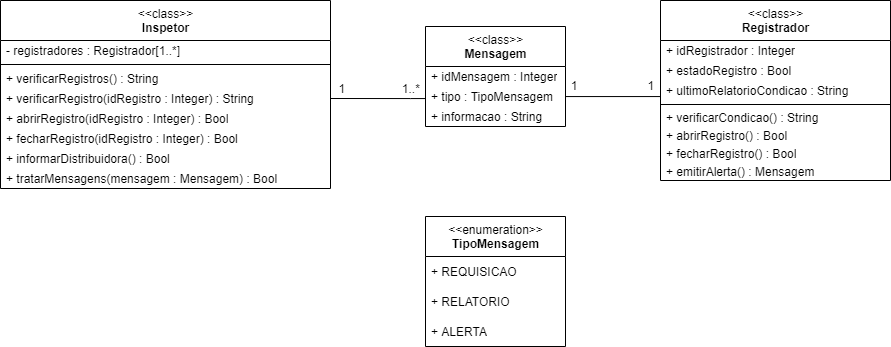

The diagram above was exported from draw.io. Its source (the exported page's mxGraphModel, read from the mxfile embedded in the PNG):
<mxGraphModel dx="1221" dy="715" grid="0" gridSize="10" guides="1" tooltips="1" connect="1" arrows="1" fold="1" page="1" pageScale="1" pageWidth="1169" pageHeight="1654" math="0" shadow="0">
  <root>
    <mxCell id="0" />
    <mxCell id="1" parent="0" />
    <mxCell id="8rIByfhOVvCeUZ-xQIm8-4" value="&amp;lt;&amp;lt;enumeration&amp;gt;&amp;gt;&lt;br&gt;&lt;b&gt;TipoMensagem&lt;/b&gt;" style="swimlane;fontStyle=0;align=center;verticalAlign=top;childLayout=stackLayout;horizontal=1;startSize=40;horizontalStack=0;resizeParent=1;resizeParentMax=0;resizeLast=0;collapsible=0;marginBottom=0;html=1;" parent="1" vertex="1">
      <mxGeometry x="515" y="460" width="140" height="130" as="geometry" />
    </mxCell>
    <mxCell id="8rIByfhOVvCeUZ-xQIm8-5" value="+ REQUISICAO" style="text;html=1;strokeColor=none;fillColor=none;align=left;verticalAlign=middle;spacingLeft=4;spacingRight=4;overflow=hidden;rotatable=0;points=[[0,0.5],[1,0.5]];portConstraint=eastwest;" parent="8rIByfhOVvCeUZ-xQIm8-4" vertex="1">
      <mxGeometry y="40" width="140" height="30" as="geometry" />
    </mxCell>
    <mxCell id="8rIByfhOVvCeUZ-xQIm8-36" value="+ RELATORIO" style="text;html=1;strokeColor=none;fillColor=none;align=left;verticalAlign=middle;spacingLeft=4;spacingRight=4;overflow=hidden;rotatable=0;points=[[0,0.5],[1,0.5]];portConstraint=eastwest;" parent="8rIByfhOVvCeUZ-xQIm8-4" vertex="1">
      <mxGeometry y="70" width="140" height="30" as="geometry" />
    </mxCell>
    <mxCell id="8rIByfhOVvCeUZ-xQIm8-37" value="+ ALERTA" style="text;html=1;strokeColor=none;fillColor=none;align=left;verticalAlign=middle;spacingLeft=4;spacingRight=4;overflow=hidden;rotatable=0;points=[[0,0.5],[1,0.5]];portConstraint=eastwest;" parent="8rIByfhOVvCeUZ-xQIm8-4" vertex="1">
      <mxGeometry y="100" width="140" height="30" as="geometry" />
    </mxCell>
    <mxCell id="8rIByfhOVvCeUZ-xQIm8-6" value="&amp;lt;&amp;lt;class&amp;gt;&amp;gt;&lt;br&gt;&lt;b&gt;Mensagem&lt;/b&gt;" style="swimlane;fontStyle=0;align=center;verticalAlign=top;childLayout=stackLayout;horizontal=1;startSize=40;horizontalStack=0;resizeParent=1;resizeParentMax=0;resizeLast=0;collapsible=0;marginBottom=0;html=1;" parent="1" vertex="1">
      <mxGeometry x="515" y="270" width="140" height="100" as="geometry" />
    </mxCell>
    <mxCell id="8rIByfhOVvCeUZ-xQIm8-45" value="+ idMensagem : Integer" style="text;html=1;strokeColor=none;fillColor=none;align=left;verticalAlign=middle;spacingLeft=4;spacingRight=4;overflow=hidden;rotatable=0;points=[[0,0.5],[1,0.5]];portConstraint=eastwest;" parent="8rIByfhOVvCeUZ-xQIm8-6" vertex="1">
      <mxGeometry y="40" width="140" height="20" as="geometry" />
    </mxCell>
    <mxCell id="8rIByfhOVvCeUZ-xQIm8-8" value="+ tipo : TipoMensagem" style="text;html=1;strokeColor=none;fillColor=none;align=left;verticalAlign=middle;spacingLeft=4;spacingRight=4;overflow=hidden;rotatable=0;points=[[0,0.5],[1,0.5]];portConstraint=eastwest;" parent="8rIByfhOVvCeUZ-xQIm8-6" vertex="1">
      <mxGeometry y="60" width="140" height="20" as="geometry" />
    </mxCell>
    <mxCell id="8rIByfhOVvCeUZ-xQIm8-44" value="+ informacao : String" style="text;html=1;strokeColor=none;fillColor=none;align=left;verticalAlign=middle;spacingLeft=4;spacingRight=4;overflow=hidden;rotatable=0;points=[[0,0.5],[1,0.5]];portConstraint=eastwest;" parent="8rIByfhOVvCeUZ-xQIm8-6" vertex="1">
      <mxGeometry y="80" width="140" height="20" as="geometry" />
    </mxCell>
    <mxCell id="8rIByfhOVvCeUZ-xQIm8-14" value="&amp;lt;&amp;lt;class&amp;gt;&amp;gt;&lt;br&gt;&lt;b&gt;Registrador&lt;/b&gt;" style="swimlane;fontStyle=0;align=center;verticalAlign=top;childLayout=stackLayout;horizontal=1;startSize=40;horizontalStack=0;resizeParent=1;resizeParentMax=0;resizeLast=0;collapsible=0;marginBottom=0;html=1;" parent="1" vertex="1">
      <mxGeometry x="750" y="244" width="230" height="180" as="geometry" />
    </mxCell>
    <mxCell id="8rIByfhOVvCeUZ-xQIm8-16" value="+ idRegistrador : Integer" style="text;html=1;strokeColor=none;fillColor=none;align=left;verticalAlign=middle;spacingLeft=4;spacingRight=4;overflow=hidden;rotatable=0;points=[[0,0.5],[1,0.5]];portConstraint=eastwest;" parent="8rIByfhOVvCeUZ-xQIm8-14" vertex="1">
      <mxGeometry y="40" width="230" height="20" as="geometry" />
    </mxCell>
    <mxCell id="8rIByfhOVvCeUZ-xQIm8-34" value="+ estadoRegistro : Bool" style="text;html=1;strokeColor=none;fillColor=none;align=left;verticalAlign=middle;spacingLeft=4;spacingRight=4;overflow=hidden;rotatable=0;points=[[0,0.5],[1,0.5]];portConstraint=eastwest;" parent="8rIByfhOVvCeUZ-xQIm8-14" vertex="1">
      <mxGeometry y="60" width="230" height="20" as="geometry" />
    </mxCell>
    <mxCell id="8rIByfhOVvCeUZ-xQIm8-35" value="+ ultimoRelatorioCondicao : String" style="text;html=1;strokeColor=none;fillColor=none;align=left;verticalAlign=middle;spacingLeft=4;spacingRight=4;overflow=hidden;rotatable=0;points=[[0,0.5],[1,0.5]];portConstraint=eastwest;" parent="8rIByfhOVvCeUZ-xQIm8-14" vertex="1">
      <mxGeometry y="80" width="230" height="20" as="geometry" />
    </mxCell>
    <mxCell id="8rIByfhOVvCeUZ-xQIm8-19" value="" style="line;strokeWidth=1;fillColor=none;align=left;verticalAlign=middle;spacingTop=-1;spacingLeft=3;spacingRight=3;rotatable=0;labelPosition=right;points=[];portConstraint=eastwest;" parent="8rIByfhOVvCeUZ-xQIm8-14" vertex="1">
      <mxGeometry y="100" width="230" height="8" as="geometry" />
    </mxCell>
    <mxCell id="8rIByfhOVvCeUZ-xQIm8-41" value="+ verificarCondicao() : String" style="text;html=1;strokeColor=none;fillColor=none;align=left;verticalAlign=middle;spacingLeft=4;spacingRight=4;overflow=hidden;rotatable=0;points=[[0,0.5],[1,0.5]];portConstraint=eastwest;" parent="8rIByfhOVvCeUZ-xQIm8-14" vertex="1">
      <mxGeometry y="108" width="230" height="18" as="geometry" />
    </mxCell>
    <mxCell id="8rIByfhOVvCeUZ-xQIm8-21" value="+ abrirRegistro() : Bool" style="text;html=1;strokeColor=none;fillColor=none;align=left;verticalAlign=middle;spacingLeft=4;spacingRight=4;overflow=hidden;rotatable=0;points=[[0,0.5],[1,0.5]];portConstraint=eastwest;" parent="8rIByfhOVvCeUZ-xQIm8-14" vertex="1">
      <mxGeometry y="126" width="230" height="18" as="geometry" />
    </mxCell>
    <mxCell id="8rIByfhOVvCeUZ-xQIm8-39" value="+ fecharRegistro() : Bool" style="text;html=1;strokeColor=none;fillColor=none;align=left;verticalAlign=middle;spacingLeft=4;spacingRight=4;overflow=hidden;rotatable=0;points=[[0,0.5],[1,0.5]];portConstraint=eastwest;" parent="8rIByfhOVvCeUZ-xQIm8-14" vertex="1">
      <mxGeometry y="144" width="230" height="18" as="geometry" />
    </mxCell>
    <mxCell id="8rIByfhOVvCeUZ-xQIm8-40" value="+ emitirAlerta() : Mensagem" style="text;html=1;strokeColor=none;fillColor=none;align=left;verticalAlign=middle;spacingLeft=4;spacingRight=4;overflow=hidden;rotatable=0;points=[[0,0.5],[1,0.5]];portConstraint=eastwest;" parent="8rIByfhOVvCeUZ-xQIm8-14" vertex="1">
      <mxGeometry y="162" width="230" height="18" as="geometry" />
    </mxCell>
    <mxCell id="8rIByfhOVvCeUZ-xQIm8-22" value="&amp;lt;&amp;lt;class&amp;gt;&amp;gt;&lt;br&gt;&lt;b&gt;Inspetor&lt;br&gt;&lt;/b&gt;" style="swimlane;fontStyle=0;align=center;verticalAlign=top;childLayout=stackLayout;horizontal=1;startSize=40;horizontalStack=0;resizeParent=1;resizeParentMax=0;resizeLast=0;collapsible=0;marginBottom=0;html=1;" parent="1" vertex="1">
      <mxGeometry x="90" y="244" width="330" height="188" as="geometry" />
    </mxCell>
    <mxCell id="8rIByfhOVvCeUZ-xQIm8-24" value="- registradores : Registrador[1..*]" style="text;html=1;strokeColor=none;fillColor=none;align=left;verticalAlign=middle;spacingLeft=4;spacingRight=4;overflow=hidden;rotatable=0;points=[[0,0.5],[1,0.5]];portConstraint=eastwest;" parent="8rIByfhOVvCeUZ-xQIm8-22" vertex="1">
      <mxGeometry y="40" width="330" height="20" as="geometry" />
    </mxCell>
    <mxCell id="8rIByfhOVvCeUZ-xQIm8-27" value="" style="line;strokeWidth=1;fillColor=none;align=left;verticalAlign=middle;spacingTop=-1;spacingLeft=3;spacingRight=3;rotatable=0;labelPosition=right;points=[];portConstraint=eastwest;" parent="8rIByfhOVvCeUZ-xQIm8-22" vertex="1">
      <mxGeometry y="60" width="330" height="8" as="geometry" />
    </mxCell>
    <mxCell id="8rIByfhOVvCeUZ-xQIm8-29" value="+ verificarRegistros() : String" style="text;html=1;strokeColor=none;fillColor=none;align=left;verticalAlign=middle;spacingLeft=4;spacingRight=4;overflow=hidden;rotatable=0;points=[[0,0.5],[1,0.5]];portConstraint=eastwest;" parent="8rIByfhOVvCeUZ-xQIm8-22" vertex="1">
      <mxGeometry y="68" width="330" height="20" as="geometry" />
    </mxCell>
    <mxCell id="8rIByfhOVvCeUZ-xQIm8-38" value="+ verificarRegistro(idRegistro : Integer) : String" style="text;html=1;strokeColor=none;fillColor=none;align=left;verticalAlign=middle;spacingLeft=4;spacingRight=4;overflow=hidden;rotatable=0;points=[[0,0.5],[1,0.5]];portConstraint=eastwest;" parent="8rIByfhOVvCeUZ-xQIm8-22" vertex="1">
      <mxGeometry y="88" width="330" height="20" as="geometry" />
    </mxCell>
    <mxCell id="8rIByfhOVvCeUZ-xQIm8-30" value="+ abrirRegistro(idRegistro : Integer) : Bool" style="text;html=1;strokeColor=none;fillColor=none;align=left;verticalAlign=middle;spacingLeft=4;spacingRight=4;overflow=hidden;rotatable=0;points=[[0,0.5],[1,0.5]];portConstraint=eastwest;" parent="8rIByfhOVvCeUZ-xQIm8-22" vertex="1">
      <mxGeometry y="108" width="330" height="20" as="geometry" />
    </mxCell>
    <mxCell id="8rIByfhOVvCeUZ-xQIm8-31" value="+ fecharRegistro(idRegistro : Integer) : Bool" style="text;html=1;strokeColor=none;fillColor=none;align=left;verticalAlign=middle;spacingLeft=4;spacingRight=4;overflow=hidden;rotatable=0;points=[[0,0.5],[1,0.5]];portConstraint=eastwest;" parent="8rIByfhOVvCeUZ-xQIm8-22" vertex="1">
      <mxGeometry y="128" width="330" height="20" as="geometry" />
    </mxCell>
    <mxCell id="8rIByfhOVvCeUZ-xQIm8-32" value="+ informarDistribuidora() : Bool" style="text;html=1;strokeColor=none;fillColor=none;align=left;verticalAlign=middle;spacingLeft=4;spacingRight=4;overflow=hidden;rotatable=0;points=[[0,0.5],[1,0.5]];portConstraint=eastwest;" parent="8rIByfhOVvCeUZ-xQIm8-22" vertex="1">
      <mxGeometry y="148" width="330" height="20" as="geometry" />
    </mxCell>
    <mxCell id="8rIByfhOVvCeUZ-xQIm8-33" value="+ tratarMensagens(mensagem : Mensagem) : Bool" style="text;html=1;strokeColor=none;fillColor=none;align=left;verticalAlign=middle;spacingLeft=4;spacingRight=4;overflow=hidden;rotatable=0;points=[[0,0.5],[1,0.5]];portConstraint=eastwest;" parent="8rIByfhOVvCeUZ-xQIm8-22" vertex="1">
      <mxGeometry y="168" width="330" height="20" as="geometry" />
    </mxCell>
    <mxCell id="8rIByfhOVvCeUZ-xQIm8-46" value="" style="edgeStyle=orthogonalEdgeStyle;rounded=0;orthogonalLoop=1;jettySize=auto;html=1;entryX=1;entryY=0.5;entryDx=0;entryDy=0;endArrow=none;endFill=0;" parent="1" source="8rIByfhOVvCeUZ-xQIm8-8" target="8rIByfhOVvCeUZ-xQIm8-38" edge="1">
      <mxGeometry relative="1" as="geometry">
        <mxPoint x="470" y="430" as="targetPoint" />
        <Array as="points">
          <mxPoint x="500" y="342" />
          <mxPoint x="500" y="342" />
        </Array>
      </mxGeometry>
    </mxCell>
    <mxCell id="8rIByfhOVvCeUZ-xQIm8-48" value="" style="edgeStyle=orthogonalEdgeStyle;rounded=0;orthogonalLoop=1;jettySize=auto;html=1;endArrow=none;endFill=0;" parent="1" source="8rIByfhOVvCeUZ-xQIm8-8" edge="1">
      <mxGeometry relative="1" as="geometry">
        <mxPoint x="750" y="340" as="targetPoint" />
        <Array as="points">
          <mxPoint x="750" y="340" />
        </Array>
      </mxGeometry>
    </mxCell>
    <mxCell id="8rIByfhOVvCeUZ-xQIm8-50" value="&amp;nbsp;1&amp;nbsp; &amp;nbsp; &amp;nbsp; &amp;nbsp; &amp;nbsp; &amp;nbsp; &amp;nbsp; &amp;nbsp; &amp;nbsp;1..*" style="text;html=1;align=center;verticalAlign=middle;resizable=0;points=[];autosize=1;strokeColor=none;fillColor=none;" parent="1" vertex="1">
      <mxGeometry x="419" y="323" width="95" height="18" as="geometry" />
    </mxCell>
    <mxCell id="8rIByfhOVvCeUZ-xQIm8-51" value="1&amp;nbsp; &amp;nbsp; &amp;nbsp; &amp;nbsp; &amp;nbsp; &amp;nbsp; &amp;nbsp; &amp;nbsp; &amp;nbsp; &amp;nbsp; &amp;nbsp;1" style="text;html=1;align=center;verticalAlign=middle;resizable=0;points=[];autosize=1;strokeColor=none;fillColor=none;" parent="1" vertex="1">
      <mxGeometry x="655" y="320" width="93" height="18" as="geometry" />
    </mxCell>
  </root>
</mxGraphModel>